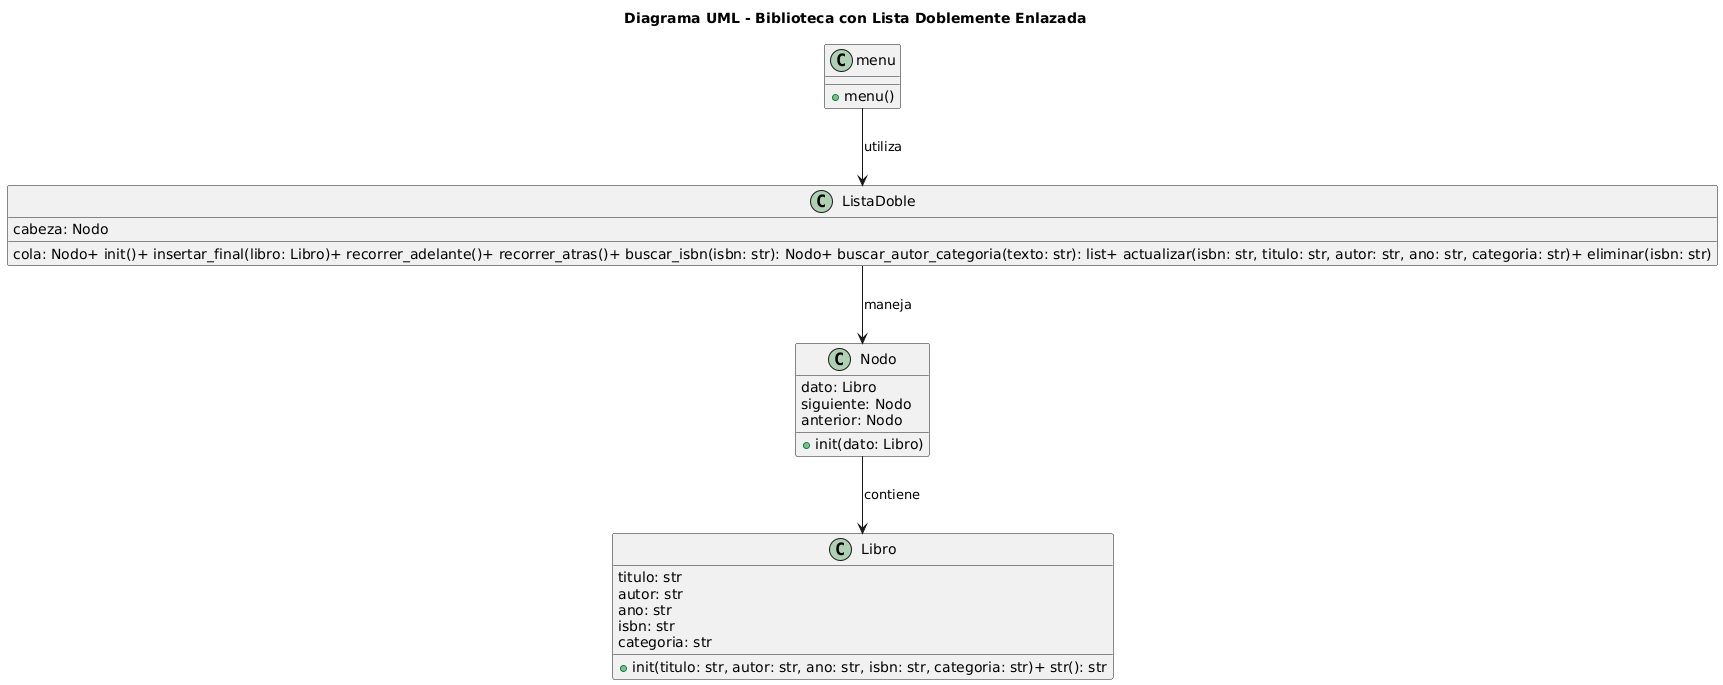

The diagram above was rendered by PlantUML. Its source (embedded in the PNG):
@startuml
title Diagrama UML - Biblioteca con Lista Doblemente Enlazada

class Libro {
    
titulo: str
autor: str
ano: str
isbn: str
categoria: str
+ init(titulo: str, autor: str, ano: str, isbn: str, categoria: str)+ str(): str
}

class Nodo {
    
dato: Libro
siguiente: Nodo
anterior: Nodo
+ init(dato: Libro)
}

class ListaDoble {
    
cabeza: Nodo
cola: Nodo+ init()+ insertar_final(libro: Libro)+ recorrer_adelante()+ recorrer_atras()+ buscar_isbn(isbn: str): Nodo+ buscar_autor_categoria(texto: str): list+ actualizar(isbn: str, titulo: str, autor: str, ano: str, categoria: str)+ eliminar(isbn: str)
}

class menu {
    + menu()
}

' Relaciones
Nodo --> Libro : contiene
ListaDoble --> Nodo : maneja
menu --> ListaDoble : utiliza
@enduml